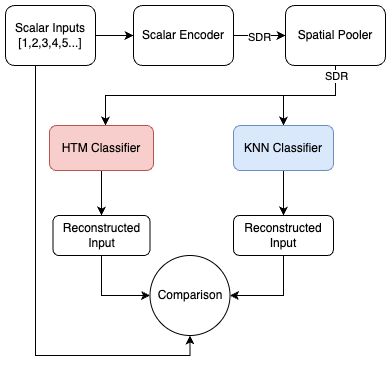

The diagram above was exported from draw.io. Its source (the exported page's mxGraphModel, read from the mxfile embedded in the PNG):
<mxGraphModel dx="976" dy="570" grid="1" gridSize="10" guides="1" tooltips="1" connect="1" arrows="1" fold="1" page="1" pageScale="1" pageWidth="827" pageHeight="1169" math="0" shadow="0">
  <root>
    <mxCell id="WIyWlLk6GJQsqaUBKTNV-0" />
    <mxCell id="WIyWlLk6GJQsqaUBKTNV-1" parent="WIyWlLk6GJQsqaUBKTNV-0" />
    <mxCell id="zzA8Fex8QCUaJS9qG1Xi-5" style="edgeStyle=orthogonalEdgeStyle;rounded=0;orthogonalLoop=1;jettySize=auto;html=1;entryX=0;entryY=0.5;entryDx=0;entryDy=0;" edge="1" parent="WIyWlLk6GJQsqaUBKTNV-1" source="zzA8Fex8QCUaJS9qG1Xi-0" target="zzA8Fex8QCUaJS9qG1Xi-1">
      <mxGeometry relative="1" as="geometry" />
    </mxCell>
    <mxCell id="zzA8Fex8QCUaJS9qG1Xi-26" style="edgeStyle=orthogonalEdgeStyle;rounded=0;orthogonalLoop=1;jettySize=auto;html=1;entryX=0.5;entryY=1;entryDx=0;entryDy=0;" edge="1" parent="WIyWlLk6GJQsqaUBKTNV-1" source="zzA8Fex8QCUaJS9qG1Xi-0" target="zzA8Fex8QCUaJS9qG1Xi-15">
      <mxGeometry relative="1" as="geometry">
        <Array as="points">
          <mxPoint x="280" y="460" />
          <mxPoint x="435" y="460" />
        </Array>
      </mxGeometry>
    </mxCell>
    <mxCell id="zzA8Fex8QCUaJS9qG1Xi-0" value="Scalar Inputs&lt;div&gt;[1,2,3,4,5...]&lt;/div&gt;" style="rounded=1;whiteSpace=wrap;html=1;" vertex="1" parent="WIyWlLk6GJQsqaUBKTNV-1">
      <mxGeometry x="250" y="110" width="90" height="60" as="geometry" />
    </mxCell>
    <mxCell id="zzA8Fex8QCUaJS9qG1Xi-3" style="edgeStyle=orthogonalEdgeStyle;rounded=0;orthogonalLoop=1;jettySize=auto;html=1;entryX=0;entryY=0.5;entryDx=0;entryDy=0;" edge="1" parent="WIyWlLk6GJQsqaUBKTNV-1" source="zzA8Fex8QCUaJS9qG1Xi-1" target="zzA8Fex8QCUaJS9qG1Xi-2">
      <mxGeometry relative="1" as="geometry" />
    </mxCell>
    <mxCell id="zzA8Fex8QCUaJS9qG1Xi-4" value="SDR" style="edgeLabel;html=1;align=center;verticalAlign=middle;resizable=0;points=[];" vertex="1" connectable="0" parent="zzA8Fex8QCUaJS9qG1Xi-3">
      <mxGeometry x="-0.0222" y="-1" relative="1" as="geometry">
        <mxPoint as="offset" />
      </mxGeometry>
    </mxCell>
    <mxCell id="zzA8Fex8QCUaJS9qG1Xi-1" value="Scalar Encoder" style="rounded=1;whiteSpace=wrap;html=1;strokeColor=default;align=center;verticalAlign=middle;fontFamily=Helvetica;fontSize=12;fontColor=default;fillColor=default;" vertex="1" parent="WIyWlLk6GJQsqaUBKTNV-1">
      <mxGeometry x="378" y="110" width="100" height="60" as="geometry" />
    </mxCell>
    <mxCell id="zzA8Fex8QCUaJS9qG1Xi-8" style="edgeStyle=orthogonalEdgeStyle;rounded=0;orthogonalLoop=1;jettySize=auto;html=1;entryX=0.5;entryY=0;entryDx=0;entryDy=0;" edge="1" parent="WIyWlLk6GJQsqaUBKTNV-1" source="zzA8Fex8QCUaJS9qG1Xi-2" target="zzA8Fex8QCUaJS9qG1Xi-7">
      <mxGeometry relative="1" as="geometry" />
    </mxCell>
    <mxCell id="zzA8Fex8QCUaJS9qG1Xi-9" style="edgeStyle=orthogonalEdgeStyle;rounded=0;orthogonalLoop=1;jettySize=auto;html=1;" edge="1" parent="WIyWlLk6GJQsqaUBKTNV-1" source="zzA8Fex8QCUaJS9qG1Xi-2" target="zzA8Fex8QCUaJS9qG1Xi-6">
      <mxGeometry relative="1" as="geometry">
        <Array as="points">
          <mxPoint x="580" y="200" />
          <mxPoint x="350" y="200" />
        </Array>
      </mxGeometry>
    </mxCell>
    <mxCell id="zzA8Fex8QCUaJS9qG1Xi-10" value="SDR" style="edgeLabel;html=1;align=center;verticalAlign=middle;resizable=0;points=[];" vertex="1" connectable="0" parent="zzA8Fex8QCUaJS9qG1Xi-9">
      <mxGeometry x="-0.839" y="1" relative="1" as="geometry">
        <mxPoint x="-1" y="-13" as="offset" />
      </mxGeometry>
    </mxCell>
    <mxCell id="zzA8Fex8QCUaJS9qG1Xi-2" value="Spatial Pooler" style="rounded=1;whiteSpace=wrap;html=1;strokeColor=default;align=center;verticalAlign=middle;fontFamily=Helvetica;fontSize=12;fontColor=default;fillColor=default;" vertex="1" parent="WIyWlLk6GJQsqaUBKTNV-1">
      <mxGeometry x="530" y="110" width="100" height="60" as="geometry" />
    </mxCell>
    <mxCell id="zzA8Fex8QCUaJS9qG1Xi-14" style="edgeStyle=orthogonalEdgeStyle;rounded=0;orthogonalLoop=1;jettySize=auto;html=1;" edge="1" parent="WIyWlLk6GJQsqaUBKTNV-1" source="zzA8Fex8QCUaJS9qG1Xi-6" target="zzA8Fex8QCUaJS9qG1Xi-11">
      <mxGeometry relative="1" as="geometry" />
    </mxCell>
    <mxCell id="zzA8Fex8QCUaJS9qG1Xi-6" value="HTM Classifier" style="rounded=1;whiteSpace=wrap;html=1;fillColor=#f8cecc;strokeColor=#b85450;" vertex="1" parent="WIyWlLk6GJQsqaUBKTNV-1">
      <mxGeometry x="294" y="230" width="104" height="45" as="geometry" />
    </mxCell>
    <mxCell id="zzA8Fex8QCUaJS9qG1Xi-13" style="edgeStyle=orthogonalEdgeStyle;rounded=0;orthogonalLoop=1;jettySize=auto;html=1;entryX=0.5;entryY=0;entryDx=0;entryDy=0;" edge="1" parent="WIyWlLk6GJQsqaUBKTNV-1" source="zzA8Fex8QCUaJS9qG1Xi-7" target="zzA8Fex8QCUaJS9qG1Xi-12">
      <mxGeometry relative="1" as="geometry" />
    </mxCell>
    <mxCell id="zzA8Fex8QCUaJS9qG1Xi-7" value="KNN Classifier" style="rounded=1;whiteSpace=wrap;html=1;fillColor=#dae8fc;strokeColor=#6c8ebf;" vertex="1" parent="WIyWlLk6GJQsqaUBKTNV-1">
      <mxGeometry x="478" y="230" width="100" height="45" as="geometry" />
    </mxCell>
    <mxCell id="zzA8Fex8QCUaJS9qG1Xi-25" style="edgeStyle=orthogonalEdgeStyle;rounded=0;orthogonalLoop=1;jettySize=auto;html=1;entryX=0;entryY=0.5;entryDx=0;entryDy=0;" edge="1" parent="WIyWlLk6GJQsqaUBKTNV-1" source="zzA8Fex8QCUaJS9qG1Xi-11" target="zzA8Fex8QCUaJS9qG1Xi-15">
      <mxGeometry relative="1" as="geometry" />
    </mxCell>
    <mxCell id="zzA8Fex8QCUaJS9qG1Xi-11" value="Reconstructed&lt;div&gt;Input&lt;/div&gt;" style="rounded=1;whiteSpace=wrap;html=1;strokeColor=default;align=center;verticalAlign=middle;fontFamily=Helvetica;fontSize=12;fontColor=default;fillColor=default;" vertex="1" parent="WIyWlLk6GJQsqaUBKTNV-1">
      <mxGeometry x="297.5" y="320" width="97" height="40" as="geometry" />
    </mxCell>
    <mxCell id="zzA8Fex8QCUaJS9qG1Xi-24" style="edgeStyle=orthogonalEdgeStyle;rounded=0;orthogonalLoop=1;jettySize=auto;html=1;entryX=1;entryY=0.5;entryDx=0;entryDy=0;" edge="1" parent="WIyWlLk6GJQsqaUBKTNV-1" source="zzA8Fex8QCUaJS9qG1Xi-12" target="zzA8Fex8QCUaJS9qG1Xi-15">
      <mxGeometry relative="1" as="geometry">
        <Array as="points">
          <mxPoint x="528" y="400" />
        </Array>
      </mxGeometry>
    </mxCell>
    <mxCell id="zzA8Fex8QCUaJS9qG1Xi-12" value="Reconstructed&lt;div&gt;Input&lt;/div&gt;" style="rounded=1;whiteSpace=wrap;html=1;" vertex="1" parent="WIyWlLk6GJQsqaUBKTNV-1">
      <mxGeometry x="478" y="320" width="100" height="40" as="geometry" />
    </mxCell>
    <mxCell id="zzA8Fex8QCUaJS9qG1Xi-15" value="Comparison" style="ellipse;whiteSpace=wrap;html=1;aspect=fixed;" vertex="1" parent="WIyWlLk6GJQsqaUBKTNV-1">
      <mxGeometry x="394.5" y="360" width="80" height="80" as="geometry" />
    </mxCell>
  </root>
</mxGraphModel>